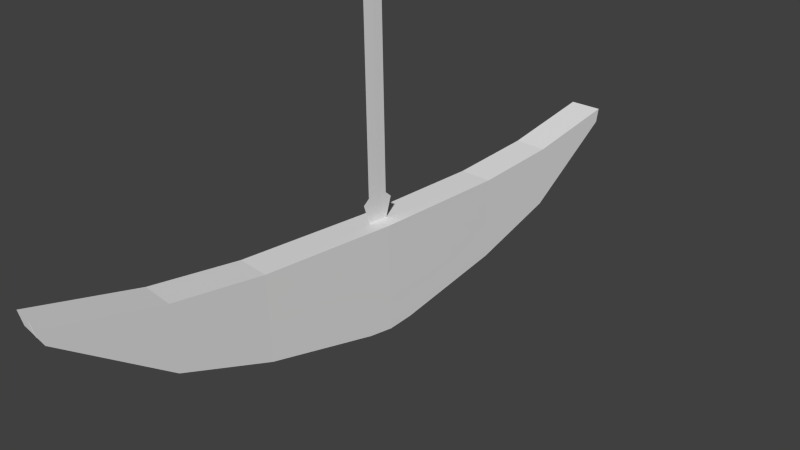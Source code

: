 # Source: swingaxe.blend  (saved by Blender 2.71.0; exported with 4.5.12 LTS)
import bpy
from mathutils import Matrix  # noqa: F401  (used for matrix-valued properties, if any)

bpy.ops.wm.read_factory_settings(use_empty=True)
scene = bpy.context.scene
scene.name = 'Scene'

# ---- collections
col_collection_1 = bpy.data.collections.new('Collection 1'); scene.collection.children.link(col_collection_1)

# ---- materials (node trees are filled in below, after node groups)
mat_material = bpy.data.materials.new('Material')
mat_material.alpha_threshold = 0.0
mat_material.use_transparent_shadow = False
mat_material.roughness = 0.5
mat_material.line_color = (0.0, 0.0, 0.0, 1.0)

# ---- material node trees

# ---- world
world_world = bpy.data.worlds.new('World'); scene.world = world_world
world_world.color = (0.05088, 0.05088, 0.05088)
world_world.use_sun_shadow = False
world_world.sun_shadow_jitter_overblur = 0.0
world_world.cycles.sampling_method = 'MANUAL'
world_world.cycles.sample_map_resolution = 256

# ---- cameras
cam_camera = bpy.data.cameras.new('Camera')
cam_camera.clip_end = 100.0
cam_camera.lens = 35.0
cam_camera.sensor_width = 32.0
cam_camera.sensor_height = 18.0
cam_camera.ortho_scale = 7.314
cam_camera.dof.focus_distance = 0.0
cam_camera.dof.aperture_fstop = 128.0

# ---- meshes
me_cube_001 = bpy.data.meshes.new('Cube.001')
me_cube_001.from_pydata([(-0.1806, -1.854, -0.6121), (-0.1806, -3.033, -0.1787), (-0.1806, -3.033, 0.6845), (-0.1806, -1.854, 0.5535), (-0.1806, -4.306, 0.7783), (-0.1806, -4.342, 0.9737), (-0.1806, -1.854, -0.1922), (-0.1806, -3.033, 0.172), (-0.1689, 0.0, 0.5158), (-0.1706, -0.3481, -0.9496), (-0.1701, -0.2835, -0.4736), (-0.1806, 1.854, -0.6121), (-0.1806, 3.033, -0.1787), (-0.1806, 3.033, 0.6845), (-0.1806, 1.854, 0.5535), (-0.1683, 0.0, -0.9893), (-0.1806, 4.306, 0.7783), (-0.1806, 4.342, 0.9737), (-0.1806, 1.854, -0.1922), (-0.1806, 3.033, 0.172), (-0.1683, 0.0, -0.5244), (-0.1706, 0.3481, -0.9496), (-0.1701, 0.2835, -0.4736), (0.2959, -1.854, -0.612), (0.2959, -3.033, -0.1786), (0.2959, -3.033, 0.6846), (0.2959, -1.854, 0.5536), (0.2959, -4.306, 0.7784), (0.2959, -4.342, 0.9738), (0.2959, -1.854, -0.1921), (0.2959, -3.033, 0.1721), (0.3076, 0.0, 0.5159), (0.3059, -0.3481, -0.9495), (0.3063, -0.2835, -0.4735), (0.2959, 1.854, -0.612), (0.2959, 3.033, -0.1786), (0.2959, 3.033, 0.6846), (0.2959, 1.854, 0.5536), (0.3082, -2.919e-11, -0.9892), (0.2959, 4.306, 0.7784), (0.2959, 4.342, 0.9738), (0.2959, 1.854, -0.1921), (0.2959, 3.033, 0.1721), (0.3082, -2.919e-11, -0.5243), (0.3059, 0.3481, -0.9495), (0.3063, 0.2835, -0.4735)], [], [(15, 9, 10, 20), (0, 1, 7, 6), (1, 4, 5, 7), (6, 7, 2, 3), (7, 5, 2), (10, 6, 3, 8), (9, 0, 6, 10), (20, 8, 22), (15, 20, 22, 21), (11, 18, 19, 12), (12, 19, 17, 16), (18, 14, 13, 19), (19, 13, 17), (21, 22, 18, 11), (20, 10, 8), (38, 43, 33, 32), (23, 29, 30, 24), (24, 30, 28, 27), (29, 26, 25, 30), (30, 25, 28), (33, 31, 26, 29), (32, 33, 29, 23), (38, 44, 45, 43), (34, 35, 42, 41), (35, 39, 40, 42), (41, 42, 36, 37), (42, 40, 36), (14, 8, 31, 37), (44, 34, 41, 45), (17, 13, 36, 40), (1, 0, 23, 24), (9, 15, 38, 32), (5, 4, 27, 28), (12, 16, 39, 35), (13, 14, 37, 36), (2, 5, 28, 25), (3, 2, 25, 26), (22, 8, 14, 18), (45, 41, 37, 31), (15, 21, 44, 38), (4, 1, 24, 27), (8, 3, 26, 31), (21, 11, 34, 44), (16, 17, 40, 39), (0, 9, 32, 23), (11, 12, 35, 34), (43, 45, 31), (43, 31, 33)])
_uv = me_cube_001.uv_layers.new(name='UVMap')
_uv.uv.foreach_set('vector', [0.3683, 0.09649, 0.3546, 0.09806, 0.3571, 0.1169, 0.3683, 0.1149, 0.6935, 0.2076, 0.6468, 0.2248, 0.6468, 0.2387, 0.6935, 0.2242, 0.6468, 0.2248, 0.5964, 0.2626, 0.5949, 0.2704, 0.6468, 0.2387, 0.1693, 0.2367, 0.1214, 0.2515, 0.1214, 0.2723, 0.1693, 0.267, 0.1214, 0.2515, 0.06816, 0.2841, 0.1214, 0.2723, 0.2331, 0.2253, 0.1693, 0.2367, 0.1693, 0.267, 0.239, 0.2656, 0.7531, 0.1943, 0.6935, 0.2076, 0.6935, 0.2242, 0.7557, 0.2131, 0.2446, 0.2232, 0.2503, 0.2656, 0.2562, 0.2253, 0.7669, 0.1927, 0.7669, 0.2111, 0.7781, 0.2131, 0.7807, 0.1943, 0.8403, 0.2077, 0.8403, 0.2243, 0.887, 0.2387, 0.887, 0.2248, 0.887, 0.2248, 0.887, 0.2387, 0.9388, 0.2705, 0.9374, 0.2628, 0.32, 0.2368, 0.32, 0.2671, 0.3679, 0.2724, 0.3679, 0.2516, 0.3679, 0.2516, 0.3679, 0.2724, 0.4211, 0.2842, 0.7807, 0.1943, 0.7781, 0.2131, 0.8403, 0.2243, 0.8403, 0.2077, 0.7422, 0.6548, 0.7307, 0.6569, 0.7422, 0.697, 0.3683, 0.09649, 0.3683, 0.1149, 0.3571, 0.1169, 0.3546, 0.09806, 0.6935, 0.2076, 0.6935, 0.2242, 0.6468, 0.2387, 0.6468, 0.2248, 0.6468, 0.2248, 0.6468, 0.2387, 0.5949, 0.2704, 0.5964, 0.2626, 0.1693, 0.2367, 0.1693, 0.267, 0.1214, 0.2723, 0.1214, 0.2515, 0.1214, 0.2515, 0.1214, 0.2723, 0.06816, 0.2841, 0.2331, 0.2253, 0.239, 0.2656, 0.1693, 0.267, 0.1693, 0.2367, 0.7531, 0.1943, 0.7557, 0.2131, 0.6935, 0.2242, 0.6935, 0.2076, 0.7669, 0.1927, 0.7807, 0.1943, 0.7781, 0.2131, 0.7669, 0.2111, 0.8403, 0.2077, 0.887, 0.2248, 0.887, 0.2387, 0.8403, 0.2243, 0.887, 0.2248, 0.9374, 0.2628, 0.9388, 0.2705, 0.887, 0.2387, 0.32, 0.2368, 0.3679, 0.2516, 0.3679, 0.2724, 0.32, 0.2671, 0.3679, 0.2516, 0.4211, 0.2842, 0.3679, 0.2724, 0.32, 0.2671, 0.2503, 0.2656, 0.2503, 0.2656, 0.32, 0.2671, 0.7807, 0.1943, 0.8403, 0.2077, 0.8403, 0.2243, 0.7781, 0.2131, 0.4211, 0.2842, 0.3679, 0.2724, 0.3679, 0.2724, 0.4211, 0.2842, 0.6468, 0.2248, 0.6935, 0.2076, 0.6935, 0.2076, 0.6468, 0.2248, 0.3546, 0.09806, 0.3683, 0.09649, 0.3683, 0.09649, 0.3546, 0.09806, 0.5949, 0.2704, 0.5964, 0.2626, 0.5964, 0.2626, 0.5949, 0.2704, 0.887, 0.2248, 0.9374, 0.2628, 0.9374, 0.2628, 0.887, 0.2248, 0.3679, 0.2724, 0.32, 0.2671, 0.32, 0.2671, 0.3679, 0.2724, 0.1214, 0.2723, 0.06816, 0.2841, 0.06816, 0.2841, 0.1214, 0.2723, 0.1693, 0.267, 0.1214, 0.2723, 0.1214, 0.2723, 0.1693, 0.267, 0.2562, 0.2253, 0.2503, 0.2656, 0.32, 0.2671, 0.32, 0.2368, 0.2562, 0.2253, 0.32, 0.2368, 0.32, 0.2671, 0.2503, 0.2656, 0.7669, 0.1927, 0.7807, 0.1943, 0.7807, 0.1943, 0.7669, 0.1927, 0.5964, 0.2626, 0.6468, 0.2248, 0.6468, 0.2248, 0.5964, 0.2626, 0.239, 0.2656, 0.1693, 0.267, 0.1693, 0.267, 0.239, 0.2656, 0.7807, 0.1943, 0.8403, 0.2077, 0.8403, 0.2077, 0.7807, 0.1943, 0.9374, 0.2628, 0.9388, 0.2705, 0.9388, 0.2705, 0.9374, 0.2628, 0.6935, 0.2076, 0.7531, 0.1943, 0.7531, 0.1943, 0.6935, 0.2076, 0.8403, 0.2077, 0.887, 0.2248, 0.887, 0.2248, 0.8403, 0.2077, 0.2446, 0.2232, 0.2562, 0.2253, 0.2446, 0.2654, 0.7422, 0.6548, 0.7365, 0.6971, 0.7307, 0.6569])
me_cube_001.materials.append(mat_material)
me_cube_001.use_remesh_preserve_volume = False
me_cube_001.use_remesh_preserve_attributes = False
me_cube_001.use_mirror_vertex_groups = False
me_cube_001.update()
me_cube = bpy.data.meshes.new('Cube')
me_cube.from_pydata([(0.08771, -1.854, -0.6228), (0.0877, -3.033, -0.1894), (0.0877, -3.033, 0.6738), (0.08771, -1.854, 0.5428), (0.0877, -4.306, 0.7676), (0.0877, -4.342, 0.963), (0.08771, -1.854, -0.2029), (0.0877, -3.033, 0.1613), (0.09907, -0.1396, 0.5061), (0.09769, -0.3481, -0.9603), (0.09812, -0.2835, -0.4843), (0.09907, -0.2227, 0.7867), (0.09907, -0.1396, 0.8594), (0.09897, -0.1317, 8.347), (0.08771, 1.854, -0.6228), (0.0877, 3.033, -0.1894), (0.0877, 3.033, 0.6738), (0.08771, 1.854, 0.5428), (0.1, 0.0, -1.0), (0.1, 0.0, 0.5032), (0.0877, 4.306, 0.7676), (0.0877, 4.342, 0.963), (0.08771, 1.854, -0.2029), (0.0877, 3.033, 0.1613), (0.1, 0.0, -0.5351), (0.09907, 0.1396, 0.5061), (0.09769, 0.3481, -0.9603), (0.09812, 0.2835, -0.4843), (0.1, 0.0, 0.7837), (0.09907, 0.2227, 0.7867), (0.1, 0.0, 0.8564), (0.09907, 0.1396, 0.8594), (0.1001, 0.0, 8.343), (0.09897, 0.1317, 8.347)], [], [(18, 24, 10, 9), (0, 6, 7, 1), (1, 7, 5, 4), (24, 19, 8, 10), (6, 3, 2, 7), (7, 2, 5), (10, 8, 3, 6), (9, 10, 6, 0), (8, 19, 28, 11), (11, 28, 30, 12), (12, 30, 32, 13), (18, 26, 27, 24), (14, 15, 23, 22), (15, 20, 21, 23), (24, 27, 25, 19), (22, 23, 16, 17), (23, 21, 16), (27, 22, 17, 25), (26, 14, 22, 27), (25, 29, 28, 19), (29, 31, 30, 28), (31, 33, 32, 30)])
_uv = me_cube.uv_layers.new(name='UVMap')
_uv.uv.foreach_set('vector', [0.3683, 0.09649, 0.3683, 0.1149, 0.3571, 0.1169, 0.3546, 0.09806, 0.6935, 0.2076, 0.6935, 0.2242, 0.6468, 0.2387, 0.6468, 0.2248, 0.6468, 0.2248, 0.6468, 0.2387, 0.5949, 0.2704, 0.5964, 0.2626, 0.7422, 0.6548, 0.7422, 0.697, 0.7365, 0.6971, 0.7307, 0.6569, 0.1693, 0.2367, 0.1693, 0.267, 0.1214, 0.2723, 0.1214, 0.2515, 0.1214, 0.2515, 0.1214, 0.2723, 0.06816, 0.2841, 0.2331, 0.2253, 0.239, 0.2656, 0.1693, 0.267, 0.1693, 0.2367, 0.7531, 0.1943, 0.7557, 0.2131, 0.6935, 0.2242, 0.6935, 0.2076, 0.4139, 0.6422, 0.4288, 0.6419, 0.4288, 0.6719, 0.405, 0.6722, 0.4407, 0.1912, 0.4645, 0.1909, 0.4645, 0.1987, 0.4496, 0.199, 0.6236, 0.533, 0.6315, 0.5329, 0.6315, 0.9569, 0.624, 0.9571, 0.7669, 0.1927, 0.7807, 0.1943, 0.7781, 0.2131, 0.7669, 0.2111, 0.8403, 0.2077, 0.887, 0.2248, 0.887, 0.2387, 0.8403, 0.2243, 0.887, 0.2248, 0.9374, 0.2628, 0.9388, 0.2705, 0.887, 0.2387, 0.2446, 0.2232, 0.2562, 0.2253, 0.2503, 0.2656, 0.2446, 0.2654, 0.32, 0.2368, 0.3679, 0.2516, 0.3679, 0.2724, 0.32, 0.2671, 0.3679, 0.2516, 0.4211, 0.2842, 0.3679, 0.2724, 0.2562, 0.2253, 0.32, 0.2368, 0.32, 0.2671, 0.2503, 0.2656, 0.7807, 0.1943, 0.8403, 0.2077, 0.8403, 0.2243, 0.7781, 0.2131, 0.7516, 0.5735, 0.7605, 0.6035, 0.7367, 0.6032, 0.7367, 0.5732, 0.6231, 0.1912, 0.6142, 0.199, 0.5992, 0.1987, 0.5992, 0.1909, 0.4149, 0.07932, 0.4146, 0.4432, 0.4082, 0.443, 0.4081, 0.07917])
me_cube.materials.append(mat_material)
me_cube.use_remesh_preserve_volume = False
me_cube.use_remesh_preserve_attributes = False
me_cube.use_mirror_vertex_groups = False
me_cube.update()

# ---- objects
ob_collider = bpy.data.objects.new('collider', me_cube_001)
ob_swingaxe = bpy.data.objects.new('Swingaxe', me_cube)
ob_camera = bpy.data.objects.new('Camera', cam_camera)

# ---- transforms, parenting, visibility, modifiers, constraints
ob_collider.location = (0.0, 0.0, 0.0)
ob_collider.lock_rotations_4d = False
ob_collider.empty_display_type = 'ARROWS'
ob_collider.lineart.crease_threshold = 0.0
ob_swingaxe.location = (0.0, 0.0, 0.0)
ob_swingaxe.lock_rotations_4d = False
ob_swingaxe.empty_display_type = 'ARROWS'
ob_swingaxe.lineart.crease_threshold = 0.0
ob_camera.location = (7.481, -6.508, 5.344)
ob_camera.rotation_euler = (1.109, 0.01082, 0.8149)
ob_camera.lock_rotations_4d = False
ob_camera.empty_display_type = 'ARROWS'
ob_camera.color = (0.0, 0.0, 0.0, 0.0)
ob_camera.display_type = 'WIRE'
ob_camera.lineart.crease_threshold = 0.0

# ---- collection membership
col_collection_1.objects.link(ob_collider)
col_collection_1.objects.link(ob_swingaxe)
col_collection_1.objects.link(ob_camera)

# ---- scene / render settings (as saved in the file)
scene.camera = ob_camera
scene.frame_start = 1; scene.frame_end = 250; scene.frame_set(1)
scene.render.engine = 'BLENDER_EEVEE_NEXT'
scene.render.image_settings.color_mode = 'RGB'
scene.render.image_settings.compression = 90
scene.render.resolution_percentage = 50
scene.render.dither_intensity = 0.0
scene.cycles.use_denoising = False
scene.cycles.samples = 10
scene.cycles.sampling_pattern = 'TABULATED_SOBOL'
scene.cycles.light_sampling_threshold = 0.0
scene.cycles.use_adaptive_sampling = False
scene.cycles.use_light_tree = False
scene.cycles.blur_glossy = 0.0
scene.cycles.volume_bounces = 1
scene.cycles.pixel_filter_type = 'GAUSSIAN'
scene.cycles.sample_clamp_indirect = 0.0
scene.view_settings.view_transform = 'Standard'
bpy.context.view_layer.update()

# ---- added for rendering (the .blend has no usable light): sun
light_auto_sun = bpy.data.lights.new('AutoSun', 'SUN')
light_auto_sun.energy = 3.0
light_auto_sun.angle = 0.0523599
ob_auto_sun = bpy.data.objects.new('AutoSun', light_auto_sun)
scene.collection.objects.link(ob_auto_sun)
ob_auto_sun.rotation_euler = (0.872665, 0.174533, 0.523599)
bpy.context.view_layer.update()
